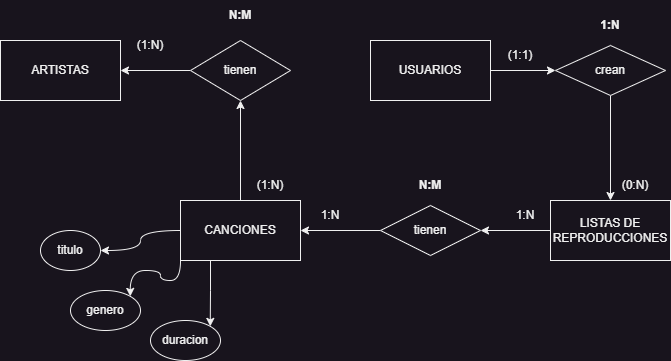

The diagram above was exported from draw.io. Its source (the exported page's mxGraphModel, read from the mxfile embedded in the PNG):
<mxGraphModel dx="880" dy="452" grid="1" gridSize="10" guides="1" tooltips="1" connect="1" arrows="1" fold="1" page="1" pageScale="1" pageWidth="827" pageHeight="1169" math="0" shadow="0">
  <root>
    <mxCell id="0" />
    <mxCell id="1" parent="0" />
    <mxCell id="J7tgFxh0mg-gdArDebNM-6" value="" style="edgeStyle=orthogonalEdgeStyle;curved=1;rounded=0;orthogonalLoop=1;jettySize=auto;html=1;" edge="1" parent="1" source="J7tgFxh0mg-gdArDebNM-1" target="J7tgFxh0mg-gdArDebNM-4">
      <mxGeometry relative="1" as="geometry" />
    </mxCell>
    <mxCell id="v3cZJmlABROCgFcnVSnz-4" style="edgeStyle=orthogonalEdgeStyle;curved=1;rounded=0;orthogonalLoop=1;jettySize=auto;html=1;exitX=0;exitY=0.5;exitDx=0;exitDy=0;entryX=1;entryY=0.5;entryDx=0;entryDy=0;" edge="1" parent="1" source="J7tgFxh0mg-gdArDebNM-1" target="v3cZJmlABROCgFcnVSnz-1">
      <mxGeometry relative="1" as="geometry" />
    </mxCell>
    <mxCell id="v3cZJmlABROCgFcnVSnz-5" style="edgeStyle=orthogonalEdgeStyle;curved=1;rounded=0;orthogonalLoop=1;jettySize=auto;html=1;exitX=0;exitY=1;exitDx=0;exitDy=0;entryX=1;entryY=0;entryDx=0;entryDy=0;" edge="1" parent="1" source="J7tgFxh0mg-gdArDebNM-1" target="v3cZJmlABROCgFcnVSnz-2">
      <mxGeometry relative="1" as="geometry" />
    </mxCell>
    <mxCell id="v3cZJmlABROCgFcnVSnz-6" style="edgeStyle=orthogonalEdgeStyle;curved=1;rounded=0;orthogonalLoop=1;jettySize=auto;html=1;exitX=0.25;exitY=1;exitDx=0;exitDy=0;entryX=1;entryY=0;entryDx=0;entryDy=0;" edge="1" parent="1" source="J7tgFxh0mg-gdArDebNM-1" target="v3cZJmlABROCgFcnVSnz-3">
      <mxGeometry relative="1" as="geometry" />
    </mxCell>
    <mxCell id="J7tgFxh0mg-gdArDebNM-1" value="CANCIONES" style="rounded=0;whiteSpace=wrap;html=1;" vertex="1" parent="1">
      <mxGeometry x="280" y="270" width="120" height="60" as="geometry" />
    </mxCell>
    <mxCell id="J7tgFxh0mg-gdArDebNM-2" value="ARTISTAS" style="rounded=0;whiteSpace=wrap;html=1;" vertex="1" parent="1">
      <mxGeometry x="100" y="110" width="120" height="60" as="geometry" />
    </mxCell>
    <mxCell id="J7tgFxh0mg-gdArDebNM-9" style="edgeStyle=orthogonalEdgeStyle;curved=1;rounded=0;orthogonalLoop=1;jettySize=auto;html=1;exitX=0;exitY=0.5;exitDx=0;exitDy=0;entryX=1;entryY=0.5;entryDx=0;entryDy=0;" edge="1" parent="1" source="J7tgFxh0mg-gdArDebNM-3" target="J7tgFxh0mg-gdArDebNM-8">
      <mxGeometry relative="1" as="geometry" />
    </mxCell>
    <mxCell id="J7tgFxh0mg-gdArDebNM-3" value="LISTAS DE REPRODUCCIONES" style="rounded=0;whiteSpace=wrap;html=1;" vertex="1" parent="1">
      <mxGeometry x="650" y="270" width="120" height="60" as="geometry" />
    </mxCell>
    <mxCell id="J7tgFxh0mg-gdArDebNM-7" style="edgeStyle=orthogonalEdgeStyle;curved=1;rounded=0;orthogonalLoop=1;jettySize=auto;html=1;exitX=0;exitY=0.5;exitDx=0;exitDy=0;entryX=1;entryY=0.5;entryDx=0;entryDy=0;" edge="1" parent="1" source="J7tgFxh0mg-gdArDebNM-4" target="J7tgFxh0mg-gdArDebNM-2">
      <mxGeometry relative="1" as="geometry" />
    </mxCell>
    <mxCell id="J7tgFxh0mg-gdArDebNM-4" value="tienen" style="rhombus;whiteSpace=wrap;html=1;" vertex="1" parent="1">
      <mxGeometry x="290" y="110" width="100" height="60" as="geometry" />
    </mxCell>
    <mxCell id="J7tgFxh0mg-gdArDebNM-12" style="edgeStyle=orthogonalEdgeStyle;curved=1;rounded=0;orthogonalLoop=1;jettySize=auto;html=1;exitX=1;exitY=0.5;exitDx=0;exitDy=0;entryX=0;entryY=0.5;entryDx=0;entryDy=0;" edge="1" parent="1" source="J7tgFxh0mg-gdArDebNM-5" target="J7tgFxh0mg-gdArDebNM-11">
      <mxGeometry relative="1" as="geometry" />
    </mxCell>
    <mxCell id="J7tgFxh0mg-gdArDebNM-5" value="USUARIOS" style="rounded=0;whiteSpace=wrap;html=1;" vertex="1" parent="1">
      <mxGeometry x="470" y="110" width="120" height="60" as="geometry" />
    </mxCell>
    <mxCell id="J7tgFxh0mg-gdArDebNM-10" style="edgeStyle=orthogonalEdgeStyle;curved=1;rounded=0;orthogonalLoop=1;jettySize=auto;html=1;exitX=0;exitY=0.5;exitDx=0;exitDy=0;entryX=1;entryY=0.5;entryDx=0;entryDy=0;" edge="1" parent="1" source="J7tgFxh0mg-gdArDebNM-8" target="J7tgFxh0mg-gdArDebNM-1">
      <mxGeometry relative="1" as="geometry" />
    </mxCell>
    <mxCell id="J7tgFxh0mg-gdArDebNM-8" value="tienen" style="rhombus;whiteSpace=wrap;html=1;" vertex="1" parent="1">
      <mxGeometry x="480" y="275" width="100" height="50" as="geometry" />
    </mxCell>
    <mxCell id="J7tgFxh0mg-gdArDebNM-13" style="edgeStyle=orthogonalEdgeStyle;curved=1;rounded=0;orthogonalLoop=1;jettySize=auto;html=1;exitX=0.5;exitY=1;exitDx=0;exitDy=0;" edge="1" parent="1" source="J7tgFxh0mg-gdArDebNM-11" target="J7tgFxh0mg-gdArDebNM-3">
      <mxGeometry relative="1" as="geometry" />
    </mxCell>
    <mxCell id="J7tgFxh0mg-gdArDebNM-11" value="crean" style="rhombus;whiteSpace=wrap;html=1;" vertex="1" parent="1">
      <mxGeometry x="655" y="115" width="110" height="50" as="geometry" />
    </mxCell>
    <mxCell id="J7tgFxh0mg-gdArDebNM-14" value="&lt;b&gt;N:M&lt;/b&gt;" style="text;html=1;strokeColor=none;fillColor=none;align=center;verticalAlign=middle;whiteSpace=wrap;rounded=0;" vertex="1" parent="1">
      <mxGeometry x="310" y="70" width="60" height="30" as="geometry" />
    </mxCell>
    <mxCell id="J7tgFxh0mg-gdArDebNM-15" value="(1:N)" style="text;html=1;strokeColor=none;fillColor=none;align=center;verticalAlign=middle;whiteSpace=wrap;rounded=0;" vertex="1" parent="1">
      <mxGeometry x="220" y="100" width="60" height="30" as="geometry" />
    </mxCell>
    <mxCell id="J7tgFxh0mg-gdArDebNM-16" value="(1:N)" style="text;html=1;strokeColor=none;fillColor=none;align=center;verticalAlign=middle;whiteSpace=wrap;rounded=0;" vertex="1" parent="1">
      <mxGeometry x="340" y="240" width="60" height="30" as="geometry" />
    </mxCell>
    <mxCell id="J7tgFxh0mg-gdArDebNM-17" value="1:N" style="text;html=1;strokeColor=none;fillColor=none;align=center;verticalAlign=middle;whiteSpace=wrap;rounded=0;" vertex="1" parent="1">
      <mxGeometry x="400" y="270" width="60" height="30" as="geometry" />
    </mxCell>
    <mxCell id="J7tgFxh0mg-gdArDebNM-18" value="1:N" style="text;html=1;strokeColor=none;fillColor=none;align=center;verticalAlign=middle;whiteSpace=wrap;rounded=0;" vertex="1" parent="1">
      <mxGeometry x="595" y="270" width="60" height="30" as="geometry" />
    </mxCell>
    <mxCell id="J7tgFxh0mg-gdArDebNM-19" value="&lt;b&gt;N:M&lt;/b&gt;" style="text;html=1;strokeColor=none;fillColor=none;align=center;verticalAlign=middle;whiteSpace=wrap;rounded=0;" vertex="1" parent="1">
      <mxGeometry x="500" y="240" width="60" height="30" as="geometry" />
    </mxCell>
    <mxCell id="J7tgFxh0mg-gdArDebNM-20" value="(0:N)" style="text;html=1;strokeColor=none;fillColor=none;align=center;verticalAlign=middle;whiteSpace=wrap;rounded=0;" vertex="1" parent="1">
      <mxGeometry x="705" y="240" width="60" height="30" as="geometry" />
    </mxCell>
    <mxCell id="J7tgFxh0mg-gdArDebNM-21" value="(1:1)" style="text;html=1;strokeColor=none;fillColor=none;align=center;verticalAlign=middle;whiteSpace=wrap;rounded=0;" vertex="1" parent="1">
      <mxGeometry x="590" y="110" width="60" height="30" as="geometry" />
    </mxCell>
    <mxCell id="J7tgFxh0mg-gdArDebNM-22" value="&lt;b&gt;1:N&lt;/b&gt;" style="text;html=1;strokeColor=none;fillColor=none;align=center;verticalAlign=middle;whiteSpace=wrap;rounded=0;" vertex="1" parent="1">
      <mxGeometry x="680" y="80" width="60" height="30" as="geometry" />
    </mxCell>
    <mxCell id="v3cZJmlABROCgFcnVSnz-1" value="titulo" style="ellipse;whiteSpace=wrap;html=1;" vertex="1" parent="1">
      <mxGeometry x="140" y="300" width="60" height="40" as="geometry" />
    </mxCell>
    <mxCell id="v3cZJmlABROCgFcnVSnz-2" value="genero" style="ellipse;whiteSpace=wrap;html=1;" vertex="1" parent="1">
      <mxGeometry x="170" y="360" width="70" height="40" as="geometry" />
    </mxCell>
    <mxCell id="v3cZJmlABROCgFcnVSnz-3" value="duracion" style="ellipse;whiteSpace=wrap;html=1;" vertex="1" parent="1">
      <mxGeometry x="250" y="390" width="70" height="40" as="geometry" />
    </mxCell>
  </root>
</mxGraphModel>